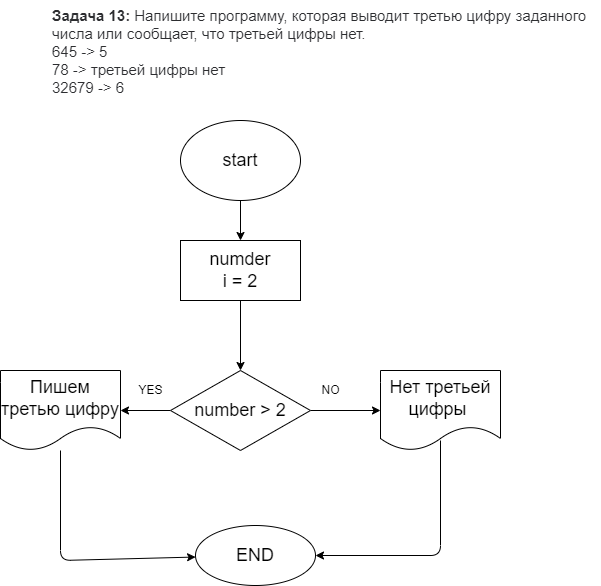

The diagram above was exported from draw.io. Its source (the exported page's mxGraphModel, read from the mxfile embedded in the PNG):
<mxGraphModel dx="734" dy="234" grid="1" gridSize="10" guides="1" tooltips="1" connect="1" arrows="1" fold="1" page="1" pageScale="1" pageWidth="827" pageHeight="1169" math="0" shadow="0">
  <root>
    <mxCell id="0" />
    <mxCell id="1" parent="0" />
    <mxCell id="2" value="&lt;p style=&quot;box-sizing: border-box; margin: 0px; font-weight: 400; color: rgb(44, 45, 48); font-family: roboto, &amp;quot;san francisco&amp;quot;, &amp;quot;helvetica neue&amp;quot;, helvetica, arial; font-size: 15px; font-style: normal; letter-spacing: normal; text-indent: 0px; text-transform: none; word-spacing: 0px; background-color: rgb(255, 255, 255);&quot;&gt;&lt;strong style=&quot;box-sizing: border-box ; font-weight: 700&quot;&gt;Задача 13:&lt;/strong&gt;&lt;span&gt;&amp;nbsp;&lt;/span&gt;Напишите программу, которая выводит третью цифру заданного числа или сообщает, что третьей цифры нет.&lt;/p&gt;&lt;p style=&quot;box-sizing: border-box; margin: 0px; font-weight: 400; color: rgb(44, 45, 48); font-family: roboto, &amp;quot;san francisco&amp;quot;, &amp;quot;helvetica neue&amp;quot;, helvetica, arial; font-size: 15px; font-style: normal; letter-spacing: normal; text-indent: 0px; text-transform: none; word-spacing: 0px; background-color: rgb(255, 255, 255);&quot;&gt;645 -&amp;gt; 5&lt;/p&gt;&lt;p style=&quot;box-sizing: border-box; margin: 0px; font-weight: 400; color: rgb(44, 45, 48); font-family: roboto, &amp;quot;san francisco&amp;quot;, &amp;quot;helvetica neue&amp;quot;, helvetica, arial; font-size: 15px; font-style: normal; letter-spacing: normal; text-indent: 0px; text-transform: none; word-spacing: 0px; background-color: rgb(255, 255, 255);&quot;&gt;78 -&amp;gt; третьей цифры нет&lt;/p&gt;&lt;p style=&quot;box-sizing: border-box; margin: 0px; font-weight: 400; color: rgb(44, 45, 48); font-family: roboto, &amp;quot;san francisco&amp;quot;, &amp;quot;helvetica neue&amp;quot;, helvetica, arial; font-size: 15px; font-style: normal; letter-spacing: normal; text-indent: 0px; text-transform: none; word-spacing: 0px; background-color: rgb(255, 255, 255);&quot;&gt;32679 -&amp;gt; 6&lt;/p&gt;" style="text;whiteSpace=wrap;html=1;" parent="1" vertex="1">
      <mxGeometry x="90" width="550" height="90" as="geometry" />
    </mxCell>
    <mxCell id="5" value="" style="edgeStyle=none;html=1;" parent="1" source="3" target="4" edge="1">
      <mxGeometry relative="1" as="geometry" />
    </mxCell>
    <mxCell id="3" value="&lt;font style=&quot;font-size: 18px&quot;&gt;start&lt;/font&gt;" style="ellipse;whiteSpace=wrap;html=1;" parent="1" vertex="1">
      <mxGeometry x="220" y="120" width="120" height="80" as="geometry" />
    </mxCell>
    <mxCell id="7" value="" style="edgeStyle=none;html=1;" parent="1" source="4" target="6" edge="1">
      <mxGeometry relative="1" as="geometry" />
    </mxCell>
    <mxCell id="4" value="&lt;font style=&quot;font-size: 18px&quot;&gt;numder&lt;br&gt;i = 2&lt;br&gt;&lt;/font&gt;" style="whiteSpace=wrap;html=1;" parent="1" vertex="1">
      <mxGeometry x="220" y="240" width="120" height="60" as="geometry" />
    </mxCell>
    <mxCell id="9" value="" style="edgeStyle=none;html=1;" parent="1" source="6" target="8" edge="1">
      <mxGeometry relative="1" as="geometry" />
    </mxCell>
    <mxCell id="12" value="" style="edgeStyle=none;html=1;" parent="1" source="6" target="11" edge="1">
      <mxGeometry relative="1" as="geometry" />
    </mxCell>
    <mxCell id="6" value="&lt;font style=&quot;font-size: 18px&quot;&gt;number &amp;gt; 2&lt;/font&gt;" style="rhombus;whiteSpace=wrap;html=1;" parent="1" vertex="1">
      <mxGeometry x="210" y="370" width="140" height="80" as="geometry" />
    </mxCell>
    <mxCell id="8" value="&lt;font style=&quot;font-size: 18px&quot;&gt;Нет третьей цифры&amp;nbsp;&lt;/font&gt;" style="shape=document;whiteSpace=wrap;html=1;boundedLbl=1;" parent="1" vertex="1">
      <mxGeometry x="420" y="370" width="120" height="80" as="geometry" />
    </mxCell>
    <mxCell id="10" value="NO" style="text;html=1;align=center;verticalAlign=middle;resizable=0;points=[];autosize=1;strokeColor=none;fillColor=none;" parent="1" vertex="1">
      <mxGeometry x="355" y="380" width="30" height="20" as="geometry" />
    </mxCell>
    <mxCell id="15" value="" style="edgeStyle=none;html=1;" parent="1" source="11" target="14" edge="1">
      <mxGeometry relative="1" as="geometry">
        <Array as="points">
          <mxPoint x="100" y="560" />
        </Array>
      </mxGeometry>
    </mxCell>
    <mxCell id="11" value="&lt;font style=&quot;font-size: 18px&quot;&gt;Пишем третью цифру&lt;/font&gt;" style="shape=document;whiteSpace=wrap;html=1;boundedLbl=1;" parent="1" vertex="1">
      <mxGeometry x="40" y="370" width="120" height="80" as="geometry" />
    </mxCell>
    <mxCell id="13" value="YES" style="text;html=1;align=center;verticalAlign=middle;resizable=0;points=[];autosize=1;strokeColor=none;fillColor=none;" parent="1" vertex="1">
      <mxGeometry x="170" y="380" width="40" height="20" as="geometry" />
    </mxCell>
    <mxCell id="14" value="&lt;font style=&quot;font-size: 18px&quot;&gt;END&lt;/font&gt;" style="ellipse;whiteSpace=wrap;html=1;" parent="1" vertex="1">
      <mxGeometry x="235" y="525" width="120" height="60" as="geometry" />
    </mxCell>
    <mxCell id="16" value="" style="endArrow=classic;html=1;entryX=1;entryY=0.5;entryDx=0;entryDy=0;" parent="1" target="14" edge="1">
      <mxGeometry width="50" height="50" relative="1" as="geometry">
        <mxPoint x="480" y="440" as="sourcePoint" />
        <mxPoint x="530" y="390" as="targetPoint" />
        <Array as="points">
          <mxPoint x="480" y="555" />
        </Array>
      </mxGeometry>
    </mxCell>
  </root>
</mxGraphModel>